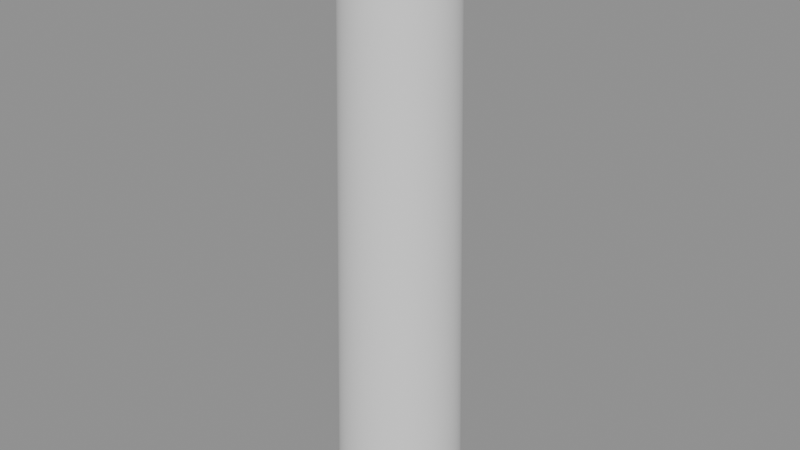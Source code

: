 # Source: practice.blend  (saved by Blender 4.2.68; exported with 4.5.12 LTS)
import bpy
from mathutils import Matrix  # noqa: F401  (used for matrix-valued properties, if any)

bpy.ops.wm.read_factory_settings(use_empty=True)
scene = bpy.context.scene
scene.name = 'Scene'

# ---- meshes
me_arm = bpy.data.meshes.new('Arm')
me_arm.from_pydata([(0.0, 0.215, 0.25), (0.0, 0.2175, 0.125), (0.0, 0.22, 0.0), (0.0, 0.18, 2.0), (0.11, 0.1905, 0.0), (0.09, 0.1559, 2.0), (0.1905, 0.11, 0.0), (0.1559, 0.09, 2.0), (0.22, 0.0, 0.0), (0.18, 0.0, 2.0), (0.1905, -0.11, 0.0), (0.1559, -0.09, 2.0), (0.11, -0.1905, 0.0), (0.09, -0.1559, 2.0), (0.0, -0.22, 0.0), (0.0, -0.18, 2.0), (-0.11, -0.1905, 0.0), (-0.09, -0.1559, 2.0), (-0.1905, -0.11, 0.0), (-0.1559, -0.09, 2.0), (-0.22, 0.0, 0.0), (-0.18, 0.0, 2.0), (-0.1905, 0.11, 0.0), (-0.1559, 0.09, 2.0), (-0.11, 0.1905, 0.0), (-0.09, 0.1559, 2.0), (0.0, 0.2125, 0.375), (0.0, 0.21, 0.5), (0.0, 0.2075, 0.625), (0.0, 0.205, 0.75), (0.0, 0.2025, 0.875), (0.0, 0.2, 1.0), (0.0, 0.1975, 1.125), (0.0, 0.195, 1.25), (0.0, 0.1925, 1.375), (0.0, 0.19, 1.5), (0.0, 0.1875, 1.625), (0.0, 0.185, 1.75), (0.0, 0.1825, 1.875), (0.09125, 0.158, 1.875), (0.0925, 0.1602, 1.75), (0.09375, 0.1624, 1.625), (0.095, 0.1645, 1.5), (0.09625, 0.1667, 1.375), (0.0975, 0.1689, 1.25), (0.09875, 0.171, 1.125), (0.1, 0.1732, 1.0), (0.1012, 0.1754, 0.875), (0.1025, 0.1775, 0.75), (0.1037, 0.1797, 0.625), (0.105, 0.1819, 0.5), (0.1062, 0.184, 0.375), (0.1075, 0.1862, 0.25), (0.1088, 0.1884, 0.125), (0.158, 0.09125, 1.875), (0.1602, 0.0925, 1.75), (0.1624, 0.09375, 1.625), (0.1645, 0.095, 1.5), (0.1667, 0.09625, 1.375), (0.1689, 0.0975, 1.25), (0.171, 0.09875, 1.125), (0.1732, 0.1, 1.0), (0.1754, 0.1012, 0.875), (0.1775, 0.1025, 0.75), (0.1797, 0.1037, 0.625), (0.1819, 0.105, 0.5), (0.184, 0.1062, 0.375), (0.1862, 0.1075, 0.25), (0.1884, 0.1088, 0.125), (0.1825, 0.0, 1.875), (0.185, 0.0, 1.75), (0.1875, 0.0, 1.625), (0.19, 0.0, 1.5), (0.1925, 0.0, 1.375), (0.195, 0.0, 1.25), (0.1975, 0.0, 1.125), (0.2, 0.0, 1.0), (0.2025, 0.0, 0.875), (0.205, 0.0, 0.75), (0.2075, 0.0, 0.625), (0.21, 0.0, 0.5), (0.2125, 0.0, 0.375), (0.215, 0.0, 0.25), (0.2175, 0.0, 0.125), (0.158, -0.09125, 1.875), (0.1602, -0.0925, 1.75), (0.1624, -0.09375, 1.625), (0.1645, -0.095, 1.5), (0.1667, -0.09625, 1.375), (0.1689, -0.0975, 1.25), (0.171, -0.09875, 1.125), (0.1732, -0.1, 1.0), (0.1754, -0.1012, 0.875), (0.1775, -0.1025, 0.75), (0.1797, -0.1037, 0.625), (0.1819, -0.105, 0.5), (0.184, -0.1062, 0.375), (0.1862, -0.1075, 0.25), (0.1884, -0.1088, 0.125), (0.09125, -0.158, 1.875), (0.0925, -0.1602, 1.75), (0.09375, -0.1624, 1.625), (0.095, -0.1645, 1.5), (0.09625, -0.1667, 1.375), (0.0975, -0.1689, 1.25), (0.09875, -0.171, 1.125), (0.1, -0.1732, 1.0), (0.1012, -0.1754, 0.875), (0.1025, -0.1775, 0.75), (0.1037, -0.1797, 0.625), (0.105, -0.1819, 0.5), (0.1062, -0.184, 0.375), (0.1075, -0.1862, 0.25), (0.1088, -0.1884, 0.125), (0.0, -0.1825, 1.875), (0.0, -0.185, 1.75), (0.0, -0.1875, 1.625), (0.0, -0.19, 1.5), (0.0, -0.1925, 1.375), (0.0, -0.195, 1.25), (0.0, -0.1975, 1.125), (0.0, -0.2, 1.0), (0.0, -0.2025, 0.875), (0.0, -0.205, 0.75), (0.0, -0.2075, 0.625), (0.0, -0.21, 0.5), (0.0, -0.2125, 0.375), (0.0, -0.215, 0.25), (0.0, -0.2175, 0.125), (-0.09125, -0.158, 1.875), (-0.0925, -0.1602, 1.75), (-0.09375, -0.1624, 1.625), (-0.095, -0.1645, 1.5), (-0.09625, -0.1667, 1.375), (-0.0975, -0.1689, 1.25), (-0.09875, -0.171, 1.125), (-0.1, -0.1732, 1.0), (-0.1012, -0.1754, 0.875), (-0.1025, -0.1775, 0.75), (-0.1037, -0.1797, 0.625), (-0.105, -0.1819, 0.5), (-0.1062, -0.184, 0.375), (-0.1075, -0.1862, 0.25), (-0.1088, -0.1884, 0.125), (-0.158, -0.09125, 1.875), (-0.1602, -0.0925, 1.75), (-0.1624, -0.09375, 1.625), (-0.1645, -0.095, 1.5), (-0.1667, -0.09625, 1.375), (-0.1689, -0.0975, 1.25), (-0.171, -0.09875, 1.125), (-0.1732, -0.1, 1.0), (-0.1754, -0.1012, 0.875), (-0.1775, -0.1025, 0.75), (-0.1797, -0.1037, 0.625), (-0.1819, -0.105, 0.5), (-0.184, -0.1062, 0.375), (-0.1862, -0.1075, 0.25), (-0.1884, -0.1088, 0.125), (-0.1825, 0.0, 1.875), (-0.185, 0.0, 1.75), (-0.1875, 0.0, 1.625), (-0.19, 0.0, 1.5), (-0.1925, 0.0, 1.375), (-0.195, 0.0, 1.25), (-0.1975, 0.0, 1.125), (-0.2, 0.0, 1.0), (-0.2025, 0.0, 0.875), (-0.205, 0.0, 0.75), (-0.2075, 0.0, 0.625), (-0.21, 0.0, 0.5), (-0.2125, 0.0, 0.375), (-0.215, 0.0, 0.25), (-0.2175, 0.0, 0.125), (-0.158, 0.09125, 1.875), (-0.1602, 0.0925, 1.75), (-0.1624, 0.09375, 1.625), (-0.1645, 0.095, 1.5), (-0.1667, 0.09625, 1.375), (-0.1689, 0.0975, 1.25), (-0.171, 0.09875, 1.125), (-0.1732, 0.1, 1.0), (-0.1754, 0.1012, 0.875), (-0.1775, 0.1025, 0.75), (-0.1797, 0.1037, 0.625), (-0.1819, 0.105, 0.5), (-0.184, 0.1062, 0.375), (-0.1862, 0.1075, 0.25), (-0.1884, 0.1088, 0.125), (-0.09125, 0.158, 1.875), (-0.0925, 0.1602, 1.75), (-0.09375, 0.1624, 1.625), (-0.095, 0.1645, 1.5), (-0.09625, 0.1667, 1.375), (-0.0975, 0.1689, 1.25), (-0.09875, 0.171, 1.125), (-0.1, 0.1732, 1.0), (-0.1012, 0.1754, 0.875), (-0.1025, 0.1775, 0.75), (-0.1037, 0.1797, 0.625), (-0.105, 0.1819, 0.5), (-0.1062, 0.184, 0.375), (-0.1075, 0.1862, 0.25), (-0.1088, 0.1884, 0.125)], [], [(183, 182, 197, 198), (194, 193, 34, 33), (38, 3, 5, 39), (182, 181, 196, 197), (195, 194, 33, 32), (39, 5, 7, 54), (185, 184, 199, 200), (196, 195, 32, 31), (54, 7, 9, 69), (186, 185, 200, 201), (197, 196, 31, 30), (69, 9, 11, 84), (187, 186, 201, 202), (198, 197, 30, 29), (84, 11, 13, 99), (188, 187, 202, 203), (199, 198, 29, 28), (99, 13, 15, 114), (22, 188, 203, 24), (200, 199, 28, 27), (114, 15, 17, 129), (190, 189, 38, 37), (201, 200, 27, 26), (129, 17, 19, 144), (191, 190, 37, 36), (202, 201, 26, 0), (144, 19, 21, 159), (192, 191, 36, 35), (203, 202, 0, 1), (159, 21, 23, 174), (5, 3, 25, 23, 21, 19, 17, 15, 13, 11, 9, 7), (24, 203, 1, 2), (174, 23, 25, 189), (184, 183, 198, 199), (193, 192, 35, 34), (189, 25, 3, 38), (2, 4, 6, 8, 10, 12, 14, 16, 18, 20, 22, 24), (181, 180, 195, 196), (180, 179, 194, 195), (179, 178, 193, 194), (178, 177, 192, 193), (177, 176, 191, 192), (176, 175, 190, 191), (175, 174, 189, 190), (20, 173, 188, 22), (173, 172, 187, 188), (172, 171, 186, 187), (171, 170, 185, 186), (170, 169, 184, 185), (169, 168, 183, 184), (168, 167, 182, 183), (167, 166, 181, 182), (166, 165, 180, 181), (165, 164, 179, 180), (164, 163, 178, 179), (163, 162, 177, 178), (162, 161, 176, 177), (161, 160, 175, 176), (160, 159, 174, 175), (18, 158, 173, 20), (158, 157, 172, 173), (157, 156, 171, 172), (156, 155, 170, 171), (155, 154, 169, 170), (154, 153, 168, 169), (153, 152, 167, 168), (152, 151, 166, 167), (151, 150, 165, 166), (150, 149, 164, 165), (149, 148, 163, 164), (148, 147, 162, 163), (147, 146, 161, 162), (146, 145, 160, 161), (145, 144, 159, 160), (16, 143, 158, 18), (143, 142, 157, 158), (142, 141, 156, 157), (141, 140, 155, 156), (140, 139, 154, 155), (139, 138, 153, 154), (138, 137, 152, 153), (137, 136, 151, 152), (136, 135, 150, 151), (135, 134, 149, 150), (134, 133, 148, 149), (133, 132, 147, 148), (132, 131, 146, 147), (131, 130, 145, 146), (130, 129, 144, 145), (14, 128, 143, 16), (128, 127, 142, 143), (127, 126, 141, 142), (126, 125, 140, 141), (125, 124, 139, 140), (124, 123, 138, 139), (123, 122, 137, 138), (122, 121, 136, 137), (121, 120, 135, 136), (120, 119, 134, 135), (119, 118, 133, 134), (118, 117, 132, 133), (117, 116, 131, 132), (116, 115, 130, 131), (115, 114, 129, 130), (12, 113, 128, 14), (113, 112, 127, 128), (112, 111, 126, 127), (111, 110, 125, 126), (110, 109, 124, 125), (109, 108, 123, 124), (108, 107, 122, 123), (107, 106, 121, 122), (106, 105, 120, 121), (105, 104, 119, 120), (104, 103, 118, 119), (103, 102, 117, 118), (102, 101, 116, 117), (101, 100, 115, 116), (100, 99, 114, 115), (10, 98, 113, 12), (98, 97, 112, 113), (97, 96, 111, 112), (96, 95, 110, 111), (95, 94, 109, 110), (94, 93, 108, 109), (93, 92, 107, 108), (92, 91, 106, 107), (91, 90, 105, 106), (90, 89, 104, 105), (89, 88, 103, 104), (88, 87, 102, 103), (87, 86, 101, 102), (86, 85, 100, 101), (85, 84, 99, 100), (8, 83, 98, 10), (83, 82, 97, 98), (82, 81, 96, 97), (81, 80, 95, 96), (80, 79, 94, 95), (79, 78, 93, 94), (78, 77, 92, 93), (77, 76, 91, 92), (76, 75, 90, 91), (75, 74, 89, 90), (74, 73, 88, 89), (73, 72, 87, 88), (72, 71, 86, 87), (71, 70, 85, 86), (70, 69, 84, 85), (6, 68, 83, 8), (68, 67, 82, 83), (67, 66, 81, 82), (66, 65, 80, 81), (65, 64, 79, 80), (64, 63, 78, 79), (63, 62, 77, 78), (62, 61, 76, 77), (61, 60, 75, 76), (60, 59, 74, 75), (59, 58, 73, 74), (58, 57, 72, 73), (57, 56, 71, 72), (56, 55, 70, 71), (55, 54, 69, 70), (4, 53, 68, 6), (53, 52, 67, 68), (52, 51, 66, 67), (51, 50, 65, 66), (50, 49, 64, 65), (49, 48, 63, 64), (48, 47, 62, 63), (47, 46, 61, 62), (46, 45, 60, 61), (45, 44, 59, 60), (44, 43, 58, 59), (43, 42, 57, 58), (42, 41, 56, 57), (41, 40, 55, 56), (40, 39, 54, 55), (2, 1, 53, 4), (1, 0, 52, 53), (0, 26, 51, 52), (26, 27, 50, 51), (27, 28, 49, 50), (28, 29, 48, 49), (29, 30, 47, 48), (30, 31, 46, 47), (31, 32, 45, 46), (32, 33, 44, 45), (33, 34, 43, 44), (34, 35, 42, 43), (35, 36, 41, 42), (36, 37, 40, 41), (37, 38, 39, 40)])
me_arm.polygons.foreach_set('use_smooth', [True] * 194)
me_arm.update()
arm_armrig = bpy.data.armatures.new('ArmRig')  # bones are not reproduced

# ---- objects
ob_armrig = bpy.data.objects.new('ArmRig', arm_armrig)
ob_arm = bpy.data.objects.new('Arm', me_arm)

# ---- transforms, parenting, visibility, modifiers, constraints
ob_armrig.location = (0.0, 0.0, 0.0)
ob_arm.parent = ob_armrig
ob_arm.location = (0.0, 0.0, 0.0)
_vg = ob_arm.vertex_groups.new(name='Upper')
for _i, _w in zip([0, 1, 2, 4, 6, 8, 10, 12, 14, 16, 18, 20, 22, 24, 26, 27, 28, 29, 30, 31, 32, 45, 46, 47, 48, 49, 50, 51, 52, 53, 60, 61, 62, 63, 64, 65, 66, 67, 68, 75, 76, 77, 78, 79, 80, 81, 82, 83, 90, 91, 92, 93, 94, 95, 96, 97, 98, 105, 106, 107, 108, 109, 110, 111, 112, 113, 120, 121, 122, 123, 124, 125, 126, 127, 128, 135, 136, 137, 138, 139, 140, 141, 142, 143, 150, 151, 152, 153, 154, 155, 156, 157, 158, 165, 166, 167, 168, 169, 170, 171, 172, 173, 180, 181, 182, 183, 184, 185, 186, 187, 188, 195, 196, 197, 198, 199, 200, 201, 202, 203], [1.0, 1.0, 1.0, 1.0, 1.0, 1.0, 1.0, 1.0, 1.0, 1.0, 1.0, 1.0, 1.0, 1.0, 1.0, 1.0, 1.0, 1.0, 0.9167, 0.5, 0.08333, 0.08333, 0.5, 0.9167, 1.0, 1.0, 1.0, 1.0, 1.0, 1.0, 0.08333, 0.5, 0.9167, 1.0, 1.0, 1.0, 1.0, 1.0, 1.0, 0.08333, 0.5, 0.9167, 1.0, 1.0, 1.0, 1.0, 1.0, 1.0, 0.08333, 0.5, 0.9167, 1.0, 1.0, 1.0, 1.0, 1.0, 1.0, 0.08333, 0.5, 0.9167, 1.0, 1.0, 1.0, 1.0, 1.0, 1.0, 0.08333, 0.5, 0.9167, 1.0, 1.0, 1.0, 1.0, 1.0, 1.0, 0.08333, 0.5, 0.9167, 1.0, 1.0, 1.0, 1.0, 1.0, 1.0, 0.08333, 0.5, 0.9167, 1.0, 1.0, 1.0, 1.0, 1.0, 1.0, 0.08333, 0.5, 0.9167, 1.0, 1.0, 1.0, 1.0, 1.0, 1.0, 0.08333, 0.5, 0.9167, 1.0, 1.0, 1.0, 1.0, 1.0, 1.0, 0.08333, 0.5, 0.9167, 1.0, 1.0, 1.0, 1.0, 1.0, 1.0]): _vg.add([_i], _w, 'REPLACE')
_vg = ob_arm.vertex_groups.new(name='Lower')
for _i, _w in zip([3, 5, 7, 9, 11, 13, 15, 17, 19, 21, 23, 25, 30, 31, 32, 33, 34, 35, 36, 37, 38, 39, 40, 41, 42, 43, 44, 45, 46, 47, 54, 55, 56, 57, 58, 59, 60, 61, 62, 69, 70, 71, 72, 73, 74, 75, 76, 77, 84, 85, 86, 87, 88, 89, 90, 91, 92, 99, 100, 101, 102, 103, 104, 105, 106, 107, 114, 115, 116, 117, 118, 119, 120, 121, 122, 129, 130, 131, 132, 133, 134, 135, 136, 137, 144, 145, 146, 147, 148, 149, 150, 151, 152, 159, 160, 161, 162, 163, 164, 165, 166, 167, 174, 175, 176, 177, 178, 179, 180, 181, 182, 189, 190, 191, 192, 193, 194, 195, 196, 197], [1.0, 1.0, 1.0, 1.0, 1.0, 1.0, 1.0, 1.0, 1.0, 1.0, 1.0, 1.0, 0.08333, 0.5, 0.9167, 1.0, 1.0, 1.0, 1.0, 1.0, 1.0, 1.0, 1.0, 1.0, 1.0, 1.0, 1.0, 0.9167, 0.5, 0.08333, 1.0, 1.0, 1.0, 1.0, 1.0, 1.0, 0.9167, 0.5, 0.08333, 1.0, 1.0, 1.0, 1.0, 1.0, 1.0, 0.9167, 0.5, 0.08333, 1.0, 1.0, 1.0, 1.0, 1.0, 1.0, 0.9167, 0.5, 0.08333, 1.0, 1.0, 1.0, 1.0, 1.0, 1.0, 0.9167, 0.5, 0.08333, 1.0, 1.0, 1.0, 1.0, 1.0, 1.0, 0.9167, 0.5, 0.08333, 1.0, 1.0, 1.0, 1.0, 1.0, 1.0, 0.9167, 0.5, 0.08333, 1.0, 1.0, 1.0, 1.0, 1.0, 1.0, 0.9167, 0.5, 0.08333, 1.0, 1.0, 1.0, 1.0, 1.0, 1.0, 0.9167, 0.5, 0.08333, 1.0, 1.0, 1.0, 1.0, 1.0, 1.0, 0.9167, 0.5, 0.08333, 1.0, 1.0, 1.0, 1.0, 1.0, 1.0, 0.9167, 0.5, 0.08333]): _vg.add([_i], _w, 'REPLACE')
_m = ob_arm.modifiers.new('Armature', 'ARMATURE')
_m.object = ob_armrig
_m = ob_arm.modifiers.new('Subdivision', 'SUBSURF')

# ---- collection membership
scene.collection.objects.link(ob_armrig)
scene.collection.objects.link(ob_arm)

# ---- scene / render settings (as saved in the file)
scene.frame_start = 1; scene.frame_end = 250; scene.frame_set(1)
scene.render.engine = 'BLENDER_EEVEE_NEXT'
bpy.context.view_layer.update()

# ---- added for rendering (the .blend has no active camera and no usable light): camera, sun + grey world if the file has none
cam_auto = bpy.data.cameras.new('AutoCamera')
cam_auto.lens = 50.0
cam_auto.sensor_width = 36.0
cam_auto.clip_end = 1000.0
ob_auto_camera = bpy.data.objects.new('AutoCamera', cam_auto)
scene.collection.objects.link(ob_auto_camera)
ob_auto_camera.location = (1.93794, -2.32553, 2.55035)
ob_auto_camera.rotation_euler = (1.09748, -7.21219e-08, 0.694738)
scene.camera = ob_auto_camera
light_auto_sun = bpy.data.lights.new('AutoSun', 'SUN')
light_auto_sun.energy = 3.0
light_auto_sun.angle = 0.0523599
ob_auto_sun = bpy.data.objects.new('AutoSun', light_auto_sun)
scene.collection.objects.link(ob_auto_sun)
ob_auto_sun.rotation_euler = (0.872665, 0.174533, 0.523599)
if scene.world is None:
    world_auto = bpy.data.worlds.new('AutoWorld')
    world_auto.color = (0.3, 0.3, 0.3)
    scene.world = world_auto
bpy.context.view_layer.update()
